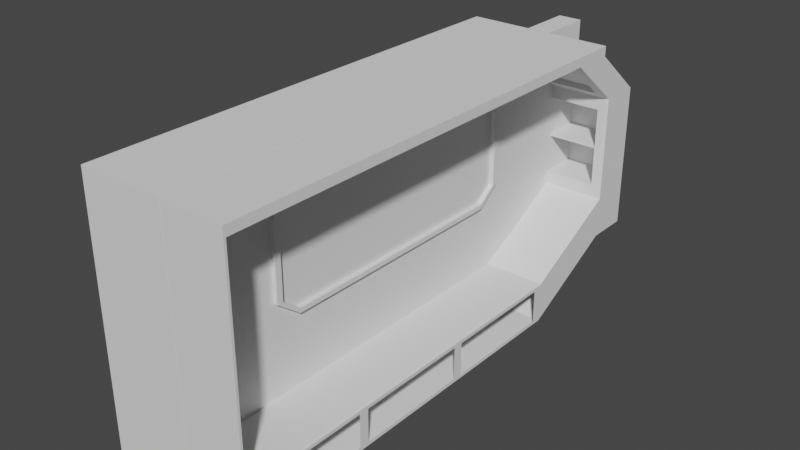 # Source: wall0.blend  (saved by Blender 3.6.13; exported with 4.5.12 LTS)
import bpy
from mathutils import Matrix  # noqa: F401  (used for matrix-valued properties, if any)

bpy.ops.wm.read_factory_settings(use_empty=True)
scene = bpy.context.scene
scene.name = 'Scene'

# ---- collections
col_collection = bpy.data.collections.new('Collection'); scene.collection.children.link(col_collection)

# ---- world
world_world = bpy.data.worlds.new('World'); scene.world = world_world
world_world.use_nodes = True; world_world.node_tree.nodes.clear()
_N = world_world.node_tree.nodes; _L = world_world.node_tree.links
n0 = _N.new('ShaderNodeOutputWorld'); n0.name = 'World Output'; n0.location = (300, 300)
n1 = _N.new('ShaderNodeBackground'); n1.name = 'Background'; n1.location = (10, 300)
n1.inputs[0].default_value = (0.05088, 0.05088, 0.05088, 1.0)
_L.new(n1.outputs[0], n0.inputs[0])
n0.is_active_output = True
world_world.color = (0.05088, 0.05088, 0.05088)
world_world.use_sun_shadow = False
world_world.sun_shadow_jitter_overblur = 0.0

# ---- meshes
me_cube_005 = bpy.data.meshes.new('Cube.005')
me_cube_005.from_pydata([(-1.0, -4.831, -0.8313), (-1.0, 0.8313, -0.8313), (-1.0, -5.319, -0.8313), (-1.0, -10.93, -0.8313), (-1.0, -11.42, -0.8313), (-1.0, -17.08, -0.8313), (-1.0, -17.4, -1.0), (-1.0, 1.3, -1.0), (-1.0, 6.199, 1.587), (0.0, -17.4, 11.0), (-1.0, 8.277, 1.587), (-1.0, 8.277, 3.587), (0.0, 3.461, 11.0), (0.0, 6.199, 8.751), (-1.0, 8.277, 8.751), (0.0, 6.199, 3.587), (-1.0, 5.539, 11.0), (-1.0, 3.461, 11.5), (-1.0, 5.539, 11.5), (-1.0, -17.55, -1.0), (-1.0, -17.55, 1.0), (-1.0, -17.4, 11.5), (-1.0, -17.55, 11.0), (-1.0, -17.55, 11.5), (0.0, 1.0, -1.0), (0.0, -5.0, -1.0), (0.0, -5.15, -1.0), (0.0, -11.1, -1.0), (0.0, -11.25, -1.0), (0.0, -17.25, -1.0), (0.0, -17.4, -1.0), (0.0, 1.3, -1.0), (0.0, 6.199, 1.587), (0.0, 8.277, 1.587), (0.0, 8.277, 3.587), (0.0, 8.277, 8.751), (0.0, 5.539, 11.0), (0.0, 3.461, 11.5), (0.0, 5.539, 11.5), (0.0, -17.55, -1.0), (0.0, -17.55, 1.0), (0.0, -17.4, 11.5), (0.0, -17.55, 11.0), (0.0, -17.55, 11.5), (-1.0, -4.831, 0.7868), (-0.9562, -5.0, 1.0), (-0.9872, -5.0, 0.987), (-0.9562, 1.0, 1.0), (-1.0, 0.8313, 0.7867), (-0.9872, 1.0, 0.9869), (-1.0, -5.319, 0.787), (-0.9562, -5.15, 1.0), (-0.9872, -5.15, 0.987), (-1.0, -10.93, 0.7871), (-0.9562, -11.1, 1.0), (-0.9872, -11.1, 0.987), (-1.0, -11.42, 0.7871), (-0.9562, -11.25, 1.0), (-0.9872, -11.25, 0.9871), (-1.0, -17.08, 0.7872), (-0.9562, -17.25, 1.0), (-0.9872, -17.25, 0.9871), (-1.0, -17.44, 0.9559), (-0.9562, -17.4, 1.0), (-0.9872, -17.41, 0.9871), (-0.9562, 1.3, 1.0), (-1.0, 1.3, 0.9551), (-0.9872, 1.3, 0.9869), (-0.9562, 6.199, 3.587), (-1.0, 6.25, 3.569), (-0.9872, 6.214, 3.581), (-0.9562, 6.199, 8.751), (-1.0, 6.25, 8.751), (-0.9872, 6.214, 8.751), (-0.9562, 3.461, 11.0), (-1.0, 3.46, 11.04), (-0.9872, 3.461, 11.01), (-0.9562, -17.4, 11.0), (-1.0, -17.44, 11.04), (-0.9872, -17.41, 11.01), (-1.0, 8.277, 8.105), (-1.0, 8.277, 4.232), (0.0, 6.199, 4.232), (0.0, 6.199, 8.105), (0.0, 8.277, 4.232), (0.0, 8.277, 8.105), (-1.0, 6.25, 8.103), (-1.0, 6.25, 4.216), (-0.9872, 6.214, 4.228), (-0.9872, 6.214, 8.105), (-0.9562, 6.199, 4.232), (-0.9562, 6.199, 8.105), (-0.8595, 1.0, 1.0), (-0.8595, -5.0, 1.0), (-0.8595, -5.15, 1.0), (-0.8595, 1.3, 1.0), (-0.8595, -11.1, 1.0), (-0.8595, -11.25, 1.0), (-0.8595, -17.4, 11.0), (-0.8595, 6.199, 3.587), (-0.8595, 6.199, 8.751), (-0.8595, 3.461, 11.0), (-0.8595, 6.199, 4.232), (-0.8595, 8.148, 8.105), (-0.8595, 8.148, 4.232), (0.0, 8.148, 8.105), (0.0, 8.148, 4.232), (-0.8595, 6.199, 8.105), (-1.0, 8.277, 6.229), (-1.0, 6.25, 6.221), (0.0, 8.277, 6.229), (-0.9872, 6.214, 6.227), (-0.9562, 6.199, 6.229), (-0.8595, 6.199, 6.229), (0.0, 8.148, 6.229), (-0.8595, 8.148, 6.229), (0.0, 8.277, 6.108), (-0.9872, 6.214, 6.106), (-0.9562, 6.199, 6.108), (-0.8595, 6.199, 6.108), (0.0, 8.148, 6.108), (-0.8595, 8.148, 6.108), (-1.0, 8.277, 6.108), (-1.0, 6.25, 6.099), (-1.0, 7.934, 9.032), (-0.9872, 5.87, 9.034), (-1.0, 5.902, 9.038), (0.0, 5.857, 9.032), (0.0, 7.934, 9.032), (-0.9562, 5.857, 9.032), (-0.8595, 5.857, 9.032), (-0.8595, 3.961, 10.91), (0.0, 3.961, 10.91), (-0.8595, 6.014, 9.224), (0.0, 6.014, 9.224), (0.0, 3.804, 10.72), (0.0, 5.881, 10.72), (-0.9562, 3.804, 10.72), (-0.8595, 3.804, 10.72), (-1.0, 5.881, 10.72), (-0.9872, 3.805, 10.73), (-1.0, 3.809, 10.76), (0.0, 1.0, 1.0), (0.0, 1.3, 1.0), (0.0, -5.0, 1.0), (0.0, -5.15, 1.0), (0.0, -11.1, 1.0), (0.0, -11.25, 1.0), (0.0, 6.199, 3.587), (-0.8595, -5.0, 1.0), (-0.8595, -5.15, 1.0), (-0.8595, -11.1, 1.0), (-0.8595, -11.25, 1.0), (-0.8595, 1.0, 1.0), (-0.8595, 1.3, 1.0), (-0.8595, 6.199, 3.587), (-1.0, 1.0, -1.0), (-1.0, -5.0, -1.0), (-1.0, -11.1, -1.0), (-1.0, -5.15, -1.0), (-1.0, -17.25, -1.0), (-1.0, -11.25, -1.0), (-1.0, 1.0, 0.9554), (-1.0, -5.0, 0.9555), (-1.0, -5.15, 0.9557), (-1.0, -11.1, 0.9558), (-1.0, -11.25, 0.9558), (-1.0, -17.25, 0.9559), (-0.8595, 6.252, 6.108), (-0.8595, 6.252, 6.229), (0.0, 6.252, 6.108), (0.0, 6.252, 6.229), (-0.8595, 6.252, 8.105), (0.0, 6.252, 8.105), (-0.8595, 6.252, 4.232), (0.0, 6.252, 4.232), (-1.0, -12.47, 0.9558), (-0.9872, -12.47, 0.9871), (-0.9562, -12.47, 1.0), (-0.8595, -12.47, 1.0), (0.0, -12.47, 1.0), (-0.8595, -12.47, 1.0), (-1.0, -12.57, 0.7871), (0.0, -17.4, 3.338), (-0.9562, -17.4, 3.338), (-0.8595, -17.4, 3.338), (-1.0, -17.55, 3.338), (0.0, -17.55, 3.338), (-1.0, -17.44, 3.338), (-0.9872, -17.41, 3.338), (-0.8595, -17.4, 1.0), (0.0, -17.4, 1.0), (-0.8595, -17.25, 1.0), (0.0, -17.25, 1.0)], [], [(92, 47, 45, 93), (156, 162, 66, 7), (93, 45, 51, 94), (94, 51, 54, 96), (165, 158, 161, 166), (167, 160, 6, 62), (96, 54, 57, 97), (62, 6, 19, 20), (95, 92, 153, 154), (24, 156, 7, 31), (31, 7, 8, 32), (99, 95, 154, 155), (80, 86, 72, 14), (32, 8, 10, 33), (138, 135, 12, 101), (107, 83, 13, 100), (85, 80, 14, 35), (136, 139, 16, 36), (17, 75, 78, 21), (36, 16, 18, 38), (39, 40, 20, 19), (186, 22, 78, 188), (101, 12, 9, 98), (37, 17, 21, 41), (41, 21, 23, 43), (187, 42, 22, 186), (185, 98, 9, 183), (22, 42, 43, 23), (17, 37, 38, 18), (139, 141, 75, 16), (8, 69, 11, 10), (16, 75, 17, 18), (10, 11, 34, 33), (21, 78, 22, 23), (7, 66, 69, 8), (6, 30, 39, 19), (161, 28, 29, 160), (160, 29, 30, 6), (159, 26, 27, 158), (158, 27, 28, 161), (157, 25, 26, 159), (156, 24, 25, 157), (45, 47, 49, 46), (46, 49, 162, 163), (163, 164, 52, 46), (46, 52, 51, 45), (54, 51, 52, 55), (55, 52, 164, 165), (57, 54, 55, 58), (58, 55, 165, 166), (176, 167, 61, 177), (177, 61, 60, 178), (63, 60, 61, 64), (64, 61, 167, 62), (66, 162, 49, 67), (67, 49, 47, 65), (69, 66, 67, 70), (70, 67, 65, 68), (87, 69, 70, 88), (88, 70, 68, 90), (137, 74, 76, 140), (140, 76, 75, 141), (78, 75, 76, 79), (79, 76, 74, 77), (188, 78, 79, 189), (189, 79, 77, 184), (163, 157, 159, 164), (73, 89, 91, 71), (72, 86, 89, 73), (34, 11, 81, 84), (99, 15, 82, 102), (174, 175, 106, 104), (173, 172, 103, 105), (11, 69, 87, 81), (68, 99, 102, 90), (184, 77, 98, 185), (74, 101, 98, 77), (91, 107, 100, 71), (137, 138, 101, 74), (65, 95, 99, 68), (47, 92, 95, 65), (92, 93, 149, 153), (93, 94, 150, 149), (94, 96, 151, 150), (96, 97, 152, 151), (109, 108, 122, 123), (120, 114, 115, 121), (108, 110, 116, 122), (109, 123, 117, 111), (117, 118, 112, 111), (105, 103, 115, 114), (86, 80, 108, 109), (107, 91, 112, 113), (89, 111, 112, 91), (80, 85, 110, 108), (86, 109, 111, 89), (172, 169, 115, 103), (87, 88, 117, 123), (174, 104, 121, 168), (81, 122, 116, 84), (88, 90, 118, 117), (106, 120, 121, 104), (87, 123, 122, 81), (102, 119, 118, 90), (119, 113, 112, 118), (130, 127, 134, 133), (130, 138, 137, 129), (71, 100, 130, 129), (73, 125, 126, 72), (71, 129, 125, 73), (14, 72, 126, 124), (35, 14, 124, 128), (100, 13, 127, 130), (135, 138, 131, 132), (140, 141, 126, 125), (129, 137, 140, 125), (141, 139, 124, 126), (139, 136, 128, 124), (138, 130, 133, 131), (134, 132, 131, 133), (153, 142, 143, 154), (154, 143, 148, 155), (146, 151, 152, 147), (145, 150, 151, 146), (144, 149, 150, 145), (142, 153, 149, 144), (15, 99, 155, 148), (0, 1, 156, 157), (3, 2, 159, 158), (5, 4, 161, 160), (48, 44, 163, 162), (50, 53, 165, 164), (182, 59, 167, 176), (44, 0, 157, 163), (2, 50, 164, 159), (1, 48, 162, 156), (53, 3, 158, 165), (4, 56, 166, 161), (59, 5, 160, 167), (168, 170, 171, 169), (113, 119, 168, 169), (107, 113, 169, 172), (83, 107, 172, 173), (102, 174, 168, 119), (102, 82, 175, 174), (115, 169, 171, 114), (168, 121, 120, 170), (56, 182, 176, 166), (97, 179, 181, 152), (147, 152, 181, 180), (58, 177, 178, 57), (166, 176, 177, 58), (97, 57, 178, 179), (64, 189, 184, 63), (62, 188, 189, 64), (40, 187, 186, 20), (20, 186, 188, 62), (63, 184, 185, 190), (183, 191, 190, 185), (193, 192, 190, 191), (180, 181, 192, 193), (63, 190, 192, 60), (60, 192, 181, 178)])
_uv = me_cube_005.uv_layers.new(name='UVMap')
_uv.uv.foreach_set('vector', [0.8574, 0.5, 0.8695, 0.5, 0.8695, 0.75, 0.8574, 0.75, 0.375, 0.25, 0.6194, 0.25, 0.6194, 0.25, 0.375, 0.25, 0.8574, 0.75, 0.8695, 0.75, 0.8695, 0.75, 0.8574, 0.75, 0.8574, 0.75, 0.8695, 0.75, 0.8695, 0.75, 0.8574, 0.75, 0.6195, 0.0, 0.375, 0.0, 0.375, 0.0, 0.6195, 0.0, 0.6195, 0.0, 0.375, 0.0, 0.375, 0.0, 0.6195, 0.0, 0.8574, 0.75, 0.8695, 0.75, 0.8695, 0.75, 0.8574, 0.75, 0.6195, 0.0, 0.375, 0.0, 0.375, 0.0, 0.625, 0.0, 0.8574, 0.5, 0.8574, 0.5, 0.8574, 0.5, 0.8574, 0.5, 0.25, 0.5, 0.125, 0.5, 0.125, 0.5, 0.25, 0.5, 0.25, 0.5, 0.125, 0.5, 0.125, 0.5, 0.25, 0.5, 0.8574, 0.5, 0.8574, 0.5, 0.8574, 0.5, 0.8574, 0.5, 0.625, 0.25, 0.625, 0.25, 0.625, 0.25, 0.625, 0.25, 0.25, 0.5, 0.125, 0.5, 0.125, 0.5, 0.25, 0.5, 0.8574, 0.5, 0.75, 0.5, 0.75, 0.5, 0.8574, 0.5, 0.8574, 0.5, 0.75, 0.5, 0.75, 0.5, 0.8574, 0.5, 0.625, 0.375, 0.625, 0.25, 0.625, 0.25, 0.625, 0.375, 0.625, 0.375, 0.625, 0.25, 0.625, 0.25, 0.625, 0.375, 0.625, 0.25, 0.625, 0.25, 0.625, 0.25, 0.625, 0.25, 0.625, 0.375, 0.625, 0.25, 0.625, 0.25, 0.625, 0.375, 0.375, 0.875, 0.625, 0.875, 0.625, 1.0, 0.375, 1.0, 0.7485, 0.2471, 0.875, 0.5, 0.8761, 0.5022, 0.7485, 0.247, 0.8574, 0.5, 0.75, 0.5, 0.75, 0.5, 0.8574, 0.5, 0.75, 0.5, 0.875, 0.5, 0.875, 0.5, 0.75, 0.5, 0.75, 0.5, 0.875, 0.5, 0.875, 0.5, 0.75, 0.5, 0.6868, 0.6897, 0.75, 0.5, 0.875, 0.5, 0.7485, 0.7529, 0.8574, 0.6265, 0.8574, 0.5, 0.75, 0.5, 0.75, 0.6265, 0.875, 0.5, 0.75, 0.5, 0.75, 0.5, 0.875, 0.5, 0.875, 0.5, 0.75, 0.5, 0.75, 0.5, 0.875, 0.5, 0.625, 0.25, 0.625, 0.25, 0.625, 0.25, 0.625, 0.25, 0.375, 0.25, 0.6227, 0.25, 0.625, 0.25, 0.375, 0.25, 0.625, 0.25, 0.625, 0.25, 0.625, 0.25, 0.625, 0.25, 0.375, 0.25, 0.625, 0.25, 0.625, 0.375, 0.375, 0.375, 0.625, 0.25, 0.625, 0.25, 0.625, 0.25, 0.625, 0.25, 0.375, 0.25, 0.6194, 0.25, 0.6194, 0.25, 0.375, 0.25, 0.125, 0.75, 0.25, 0.75, 0.25, 0.75, 0.125, 0.75, 0.125, 0.75, 0.25, 0.75, 0.25, 0.75, 0.125, 0.75, 0.125, 0.75, 0.25, 0.75, 0.25, 0.75, 0.125, 0.75, 0.125, 0.75, 0.25, 0.75, 0.25, 0.75, 0.125, 0.75, 0.125, 0.75, 0.25, 0.75, 0.25, 0.75, 0.125, 0.75, 0.125, 0.75, 0.25, 0.75, 0.25, 0.75, 0.125, 0.75, 0.125, 0.5, 0.25, 0.5, 0.25, 0.75, 0.125, 0.75, 0.8695, 0.75, 0.8695, 0.5, 0.875, 0.5, 0.875, 0.75, 0.625, 0.0, 0.625, 0.25, 0.6194, 0.25, 0.6194, 0.0, 0.6194, 0.0, 0.6195, 0.0, 0.625, 0.0, 0.625, 0.0, 0.875, 0.75, 0.875, 0.75, 0.8695, 0.75, 0.8695, 0.75, 0.8695, 0.75, 0.8695, 0.75, 0.875, 0.75, 0.875, 0.75, 0.625, 0.0, 0.625, 0.0, 0.6195, 0.0, 0.6195, 0.0, 0.8695, 0.75, 0.8695, 0.75, 0.875, 0.75, 0.875, 0.75, 0.625, 0.0, 0.625, 0.0, 0.6195, 0.0, 0.6195, 0.0, 0.6195, 0.0, 0.6195, 0.0, 0.625, 0.0, 0.625, 0.0, 0.875, 0.75, 0.875, 0.75, 0.8695, 0.75, 0.8695, 0.75, 0.8695, 0.75, 0.8695, 0.75, 0.875, 0.75, 0.875, 0.75, 0.625, 0.0, 0.625, 0.0, 0.6195, 0.0, 0.6195, 0.0, 0.6194, 0.25, 0.6194, 0.25, 0.625, 0.25, 0.625, 0.25, 0.875, 0.5, 0.875, 0.5, 0.8695, 0.5, 0.8695, 0.5, 0.6194, 0.25, 0.6194, 0.25, 0.625, 0.25, 0.625, 0.25, 0.875, 0.5, 0.875, 0.5, 0.8695, 0.5, 0.8695, 0.5, 0.625, 0.25, 0.625, 0.25, 0.625, 0.25, 0.625, 0.25, 0.875, 0.5, 0.875, 0.5, 0.8695, 0.5, 0.8695, 0.5, 0.8695, 0.5, 0.8695, 0.5, 0.875, 0.5, 0.875, 0.5, 0.625, 0.25, 0.625, 0.25, 0.625, 0.25, 0.625, 0.25, 0.625, 0.25, 0.625, 0.25, 0.625, 0.25, 0.625, 0.25, 0.875, 0.5, 0.875, 0.5, 0.8695, 0.5, 0.8695, 0.5, 0.7485, 0.247, 0.8761, 0.5022, 0.875, 0.5, 0.7485, 0.2471, 0.875, 0.6265, 0.875, 0.5, 0.8695, 0.5, 0.8695, 0.6265, 0.6194, 0.0, 0.375, 0.0, 0.375, 0.0, 0.6195, 0.0, 0.875, 0.5, 0.875, 0.5, 0.8695, 0.5, 0.8695, 0.5, 0.625, 0.25, 0.625, 0.25, 0.625, 0.25, 0.625, 0.25, 0.625, 0.375, 0.625, 0.25, 0.625, 0.25, 0.625, 0.375, 0.8574, 0.5, 0.75, 0.5, 0.75, 0.5, 0.8574, 0.5, 0.8574, 0.5, 0.75, 0.5, 0.75, 0.5, 0.8574, 0.5, 0.75, 0.5, 0.8574, 0.5, 0.8574, 0.5, 0.75, 0.5, 0.625, 0.25, 0.625, 0.25, 0.625, 0.25, 0.625, 0.25, 0.8695, 0.5, 0.8574, 0.5, 0.8574, 0.5, 0.8695, 0.5, 0.8695, 0.6265, 0.8695, 0.5, 0.8574, 0.5, 0.8574, 0.6265, 0.8695, 0.5, 0.8574, 0.5, 0.8574, 0.5, 0.8695, 0.5, 0.8695, 0.5, 0.8574, 0.5, 0.8574, 0.5, 0.8695, 0.5, 0.8695, 0.5, 0.8574, 0.5, 0.8574, 0.5, 0.8695, 0.5, 0.8695, 0.5, 0.8574, 0.5, 0.8574, 0.5, 0.8695, 0.5, 0.8695, 0.5, 0.8574, 0.5, 0.8574, 0.5, 0.8695, 0.5, 0.8574, 0.5, 0.8574, 0.75, 0.8574, 0.75, 0.8574, 0.5, 0.8574, 0.75, 0.8574, 0.75, 0.8574, 0.75, 0.8574, 0.75, 0.8574, 0.75, 0.8574, 0.75, 0.8574, 0.75, 0.8574, 0.75, 0.8574, 0.75, 0.8574, 0.75, 0.8574, 0.75, 0.8574, 0.75, 0.625, 0.25, 0.625, 0.25, 0.625, 0.25, 0.625, 0.25, 0.75, 0.5, 0.75, 0.5, 0.8574, 0.5, 0.8574, 0.5, 0.625, 0.25, 0.625, 0.375, 0.625, 0.375, 0.625, 0.25, 0.625, 0.25, 0.625, 0.25, 0.625, 0.25, 0.625, 0.25, 0.875, 0.5, 0.8695, 0.5, 0.8695, 0.5, 0.875, 0.5, 0.75, 0.5, 0.8574, 0.5, 0.8574, 0.5, 0.75, 0.5, 0.625, 0.25, 0.625, 0.25, 0.625, 0.25, 0.625, 0.25, 0.8574, 0.5, 0.8695, 0.5, 0.8695, 0.5, 0.8574, 0.5, 0.875, 0.5, 0.875, 0.5, 0.8695, 0.5, 0.8695, 0.5, 0.625, 0.25, 0.625, 0.375, 0.625, 0.375, 0.625, 0.25, 0.625, 0.25, 0.625, 0.25, 0.625, 0.25, 0.625, 0.25, 0.8574, 0.5, 0.8574, 0.5, 0.8574, 0.5, 0.8574, 0.5, 0.625, 0.25, 0.625, 0.25, 0.625, 0.25, 0.625, 0.25, 0.8574, 0.5, 0.8574, 0.5, 0.8574, 0.5, 0.8574, 0.5, 0.625, 0.25, 0.625, 0.25, 0.625, 0.375, 0.625, 0.375, 0.875, 0.5, 0.8695, 0.5, 0.8695, 0.5, 0.875, 0.5, 0.75, 0.5, 0.75, 0.5, 0.8574, 0.5, 0.8574, 0.5, 0.625, 0.25, 0.625, 0.25, 0.625, 0.25, 0.625, 0.25, 0.8574, 0.5, 0.8574, 0.5, 0.8695, 0.5, 0.8695, 0.5, 0.8574, 0.5, 0.8574, 0.5, 0.8695, 0.5, 0.8695, 0.5, 0.8574, 0.5, 0.75, 0.5, 0.75, 0.5, 0.8574, 0.5, 0.8574, 0.5, 0.8574, 0.5, 0.8695, 0.5, 0.8695, 0.5, 0.8695, 0.5, 0.8574, 0.5, 0.8574, 0.5, 0.8695, 0.5, 0.625, 0.25, 0.625, 0.25, 0.625, 0.25, 0.625, 0.25, 0.8695, 0.5, 0.8695, 0.5, 0.875, 0.5, 0.875, 0.5, 0.625, 0.25, 0.625, 0.25, 0.625, 0.25, 0.625, 0.25, 0.625, 0.375, 0.625, 0.25, 0.625, 0.25, 0.625, 0.375, 0.8574, 0.5, 0.75, 0.5, 0.75, 0.5, 0.8574, 0.5, 0.75, 0.5, 0.8574, 0.5, 0.8574, 0.5, 0.75, 0.5, 0.625, 0.25, 0.625, 0.25, 0.625, 0.25, 0.625, 0.25, 0.8695, 0.5, 0.8695, 0.5, 0.875, 0.5, 0.875, 0.5, 0.625, 0.25, 0.625, 0.25, 0.625, 0.25, 0.625, 0.25, 0.625, 0.25, 0.625, 0.375, 0.625, 0.375, 0.625, 0.25, 0.8574, 0.5, 0.8574, 0.5, 0.8574, 0.5, 0.8574, 0.5, 0.75, 0.5, 0.75, 0.5, 0.8574, 0.5, 0.8574, 0.5, 0.8574, 0.5, 0.75, 0.5, 0.75, 0.5, 0.8574, 0.5, 0.8574, 0.5, 0.75, 0.5, 0.75, 0.5, 0.8574, 0.5, 0.75, 0.75, 0.8574, 0.75, 0.8574, 0.75, 0.75, 0.75, 0.75, 0.75, 0.8574, 0.75, 0.8574, 0.75, 0.75, 0.75, 0.75, 0.75, 0.8574, 0.75, 0.8574, 0.75, 0.75, 0.75, 0.75, 0.5, 0.8574, 0.5, 0.8574, 0.75, 0.75, 0.75, 0.75, 0.5, 0.8574, 0.5, 0.8574, 0.5, 0.75, 0.5, 0.3961, 0.007029, 0.3961, 0.243, 0.375, 0.25, 0.375, 0.0, 0.3961, 0.0, 0.3961, 0.0, 0.375, 0.0, 0.375, 0.0, 0.3961, 0.0, 0.3961, 0.0, 0.375, 0.0, 0.375, 0.0, 0.5983, 0.243, 0.5984, 0.007029, 0.6194, 0.0, 0.6194, 0.25, 0.5984, 0.0, 0.5984, 0.0, 0.6195, 0.0, 0.6195, 0.0, 0.5984, 0.0, 0.5984, 0.0, 0.6195, 0.0, 0.6195, 0.0, 0.5984, 0.007029, 0.3961, 0.007029, 0.375, 0.0, 0.6194, 0.0, 0.3961, 0.0, 0.5984, 0.0, 0.6195, 0.0, 0.375, 0.0, 0.3961, 0.243, 0.5983, 0.243, 0.6194, 0.25, 0.375, 0.25, 0.5984, 0.0, 0.3961, 0.0, 0.375, 0.0, 0.6195, 0.0, 0.3961, 0.0, 0.5984, 0.0, 0.6195, 0.0, 0.375, 0.0, 0.5984, 0.0, 0.3961, 0.0, 0.375, 0.0, 0.6195, 0.0, 0.8574, 0.5, 0.75, 0.5, 0.75, 0.5, 0.8574, 0.5, 0.8574, 0.5, 0.8574, 0.5, 0.8574, 0.5, 0.8574, 0.5, 0.8574, 0.5, 0.8574, 0.5, 0.8574, 0.5, 0.8574, 0.5, 0.75, 0.5, 0.8574, 0.5, 0.8574, 0.5, 0.75, 0.5, 0.8574, 0.5, 0.8574, 0.5, 0.8574, 0.5, 0.8574, 0.5, 0.8574, 0.5, 0.75, 0.5, 0.75, 0.5, 0.8574, 0.5, 0.8574, 0.5, 0.8574, 0.5, 0.75, 0.5, 0.75, 0.5, 0.8574, 0.5, 0.8574, 0.5, 0.75, 0.5, 0.75, 0.5, 0.5984, 0.0, 0.5984, 0.0, 0.6195, 0.0, 0.6195, 0.0, 0.8574, 0.75, 0.8574, 0.75, 0.8574, 0.75, 0.8574, 0.75, 0.75, 0.75, 0.8574, 0.75, 0.8574, 0.75, 0.75, 0.75, 0.875, 0.75, 0.875, 0.75, 0.8695, 0.75, 0.8695, 0.75, 0.6195, 0.0, 0.6195, 0.0, 0.625, 0.0, 0.625, 0.0, 0.8574, 0.75, 0.8695, 0.75, 0.8695, 0.75, 0.8574, 0.75, 0.875, 0.75, 0.875, 0.6265, 0.8695, 0.6265, 0.8695, 0.75, 0.6239, -0.002207, 0.7485, 0.247, 0.7485, 0.2471, 0.625, 0.0, 0.625, 0.875, 0.6868, 0.6897, 0.7485, 0.7529, 0.625, 1.0, 0.625, 0.0, 0.7485, 0.2471, 0.7485, 0.247, 0.6239, -0.002207, 0.8695, 0.75, 0.8695, 0.6265, 0.8574, 0.6265, 0.0, 0.0, 0.75, 0.6265, 0.0, 0.0, 0.0, 0.0, 0.8574, 0.6265, 0.375, 0.375, 0.4287, 0.375, 0.0, 0.0, 0.0, 0.0, 0.75, 0.75, 0.8574, 0.75, 0.4287, 0.375, 0.375, 0.375, 0.8695, 0.75, 0.0, 0.0, 0.4287, 0.375, 0.8695, 0.75, 0.8695, 0.75, 0.4287, 0.375, 0.8574, 0.75, 0.8695, 0.75])
me_cube_005.update()
me_cube = bpy.data.meshes.new('Cube')
me_cube.from_pydata([(-0.1524, -4.587, -0.2613), (-0.1524, -4.587, 3.006), (-0.1524, 2.163, -0.2613), (-0.1524, 2.163, 3.006), (-0.1524, 0.3791, -0.2613), (-0.1524, -3.345, -0.2613), (-0.1524, -3.345, 3.006), (-0.1524, 0.3791, 3.006), (-0.1524, -4.587, 2.565), (-0.1524, 2.163, 2.565), (-0.1524, -3.345, 2.565), (-0.1524, 0.3791, 2.565), (-0.1524, 2.163, 1.152), (-0.1524, -3.345, 1.152), (-0.1524, 0.3791, 1.152), (-0.1524, -4.587, 1.152), (0.0, -4.546, -0.2613), (0.0, -4.546, 3.006), (-0.1524, -4.546, 1.387), (-0.1524, -4.546, 2.33), (-0.1524, 0.06873, 3.006), (-0.1524, 0.06873, 2.565), (-0.1524, 0.06873, -0.2613), (-0.1524, 0.06873, 1.152), (-0.1524, -3.035, -0.2613), (-0.1524, -3.035, 3.006), (-0.1524, -3.035, 2.565), (-0.1524, -3.035, 1.152), (-0.1524, -4.587, 2.33), (-0.1524, 2.163, 2.33), (-0.1524, -3.345, 2.33), (-0.1524, 0.3791, 2.33), (-0.1524, 2.163, 1.387), (-0.1524, -3.345, 1.387), (-0.1524, 0.3791, 1.387), (-0.1524, -4.587, 1.387), (0.0, 2.163, -0.2613), (0.0, 2.163, 3.006), (0.0, -4.587, -0.2613), (0.0, -4.587, 3.006), (-0.1524, -4.546, 1.152), (-0.1524, -4.546, 2.565), (0.0, 0.3791, 3.006), (-0.1524, -4.546, 3.006), (-0.1524, -4.546, -0.2613), (0.0, -3.345, 3.006), (0.0, 0.3791, -0.2613), (0.0, 1.621, -0.2613), (0.0, 1.621, 3.006), (0.0, -3.345, -0.2613), (0.0, -4.587, 2.565), (0.0, 2.163, 2.565), (0.0, 2.163, 1.152), (0.0, -4.587, 1.152), (-0.1524, 1.621, 1.387), (-0.1524, 1.621, 2.33), (-0.1524, 1.621, 1.152), (-0.1524, 1.621, 2.565), (-0.1524, 1.621, -0.2613), (-0.1524, 1.621, 3.006), (0.0, 0.06873, -0.2613), (0.0, 0.06873, 3.006), (0.0, -3.035, -0.2613), (0.0, -3.035, 3.006), (0.0, 2.163, 2.33), (0.0, -4.587, 2.33), (0.0, -4.587, 1.387), (0.0, 2.163, 1.387)], [], [(50, 39, 1, 8), (17, 43, 1, 39), (21, 20, 7, 11), (37, 3, 59, 48), (63, 25, 6, 45), (55, 57, 9, 29), (21, 11, 31), (65, 50, 8, 28), (38, 53, 15, 0), (3, 9, 57, 59), (22, 23, 14, 4), (58, 56, 12, 2), (60, 62, 24, 22), (61, 20, 25, 63), (28, 8, 41, 19), (8, 1, 43, 41), (0, 15, 40, 44), (15, 35, 18, 40), (27, 23, 22, 24), (42, 7, 20, 61), (10, 6, 25, 26), (30, 10, 26), (5, 13, 27, 24), (56, 54, 32, 12), (53, 66, 35, 15), (14, 23, 34), (13, 33, 27), (12, 32, 67, 52), (2, 36, 47, 58), (25, 20, 21, 26), (4, 46, 60, 22), (2, 12, 52, 36), (29, 9, 51, 64), (24, 62, 49, 5), (47, 46, 4, 58), (44, 16, 38, 0), (9, 3, 37, 51), (11, 57, 55, 31), (34, 54, 56, 14), (59, 7, 42, 48), (14, 56, 58, 4), (59, 57, 11, 7), (18, 33, 13, 40), (49, 16, 44, 5), (40, 13, 5, 44), (41, 10, 30, 19), (6, 43, 17, 45), (43, 6, 10, 41), (30, 33, 18, 19), (35, 28, 19, 18), (28, 35, 66, 65), (55, 54, 34, 31), (32, 29, 64, 67), (29, 32, 54, 55)])
_uv = me_cube.uv_layers.new(name='UVMap')
_uv.uv.foreach_set('vector', [0.5913, 0.875, 0.625, 0.875, 0.625, 1.0, 0.5913, 1.0, 0.75, 0.7485, 0.875, 0.7485, 0.875, 0.75, 0.75, 0.75, 0.5913, 0.1724, 0.625, 0.1724, 0.625, 0.1839, 0.5913, 0.1839, 0.75, 0.5, 0.875, 0.5, 0.875, 0.5201, 0.75, 0.5201, 0.75, 0.6925, 0.875, 0.6925, 0.875, 0.704, 0.75, 0.704, 0.5733, 0.2299, 0.5913, 0.2299, 0.5913, 0.25, 0.5733, 0.25, 0.5913, 0.1724, 0.5913, 0.1839, 0.5733, 0.1839, 0.5733, 0.875, 0.5913, 0.875, 0.5913, 1.0, 0.5733, 1.0, 0.375, 0.875, 0.4831, 0.875, 0.4831, 1.0, 0.375, 1.0, 0.625, 0.25, 0.5913, 0.25, 0.5913, 0.2299, 0.625, 0.2299, 0.375, 0.1724, 0.4831, 0.1724, 0.4831, 0.1839, 0.375, 0.1839, 0.375, 0.2299, 0.4831, 0.2299, 0.4831, 0.25, 0.375, 0.25, 0.25, 0.5776, 0.25, 0.6925, 0.125, 0.6925, 0.125, 0.5776, 0.75, 0.5776, 0.875, 0.5776, 0.875, 0.6925, 0.75, 0.6925, 0.5733, 0.0, 0.5913, 0.0, 0.5913, 0.001496, 0.5733, 0.001496, 0.5913, 0.0, 0.625, 0.0, 0.625, 0.001496, 0.5913, 0.001496, 0.375, 0.0, 0.4831, 0.0, 0.4831, 0.001496, 0.375, 0.001496, 0.4831, 0.0, 0.5012, 0.0, 0.5012, 0.001496, 0.4831, 0.001496, 0.4831, 0.05748, 0.4831, 0.1724, 0.375, 0.1724, 0.375, 0.05748, 0.75, 0.5661, 0.875, 0.5661, 0.875, 0.5776, 0.75, 0.5776, 0.5913, 0.04598, 0.625, 0.04598, 0.625, 0.05748, 0.5913, 0.05748, 0.5733, 0.04598, 0.5913, 0.04598, 0.5913, 0.05748, 0.375, 0.04598, 0.4831, 0.04598, 0.4831, 0.05748, 0.375, 0.05748, 0.4831, 0.2299, 0.5012, 0.2299, 0.5012, 0.25, 0.4831, 0.25, 0.4831, 0.875, 0.5012, 0.875, 0.5012, 1.0, 0.4831, 1.0, 0.4831, 0.1839, 0.4831, 0.1724, 0.5012, 0.1839, 0.4831, 0.04598, 0.5012, 0.04598, 0.4831, 0.05748, 0.4831, 0.25, 0.5012, 0.25, 0.5012, 0.375, 0.4831, 0.375, 0.125, 0.5, 0.25, 0.5, 0.25, 0.5201, 0.125, 0.5201, 0.625, 0.05748, 0.625, 0.1724, 0.5913, 0.1724, 0.5913, 0.05748, 0.125, 0.5661, 0.25, 0.5661, 0.25, 0.5776, 0.125, 0.5776, 0.375, 0.25, 0.4831, 0.25, 0.4831, 0.375, 0.375, 0.375, 0.5733, 0.25, 0.5913, 0.25, 0.5913, 0.375, 0.5733, 0.375, 0.125, 0.6925, 0.25, 0.6925, 0.25, 0.704, 0.125, 0.704, 0.25, 0.5201, 0.25, 0.5661, 0.125, 0.5661, 0.125, 0.5201, 0.125, 0.7485, 0.25, 0.7485, 0.25, 0.75, 0.125, 0.75, 0.5913, 0.25, 0.625, 0.25, 0.625, 0.375, 0.5913, 0.375, 0.5913, 0.1839, 0.5913, 0.2299, 0.5733, 0.2299, 0.5733, 0.1839, 0.5012, 0.1839, 0.5012, 0.2299, 0.4831, 0.2299, 0.4831, 0.1839, 0.875, 0.5201, 0.875, 0.5661, 0.75, 0.5661, 0.75, 0.5201, 0.4831, 0.1839, 0.4831, 0.2299, 0.375, 0.2299, 0.375, 0.1839, 0.625, 0.2299, 0.5913, 0.2299, 0.5913, 0.1839, 0.625, 0.1839, 0.5012, 0.001496, 0.5012, 0.04598, 0.4831, 0.04598, 0.4831, 0.001496, 0.25, 0.704, 0.25, 0.7485, 0.125, 0.7485, 0.125, 0.704, 0.4831, 0.001496, 0.4831, 0.04598, 0.375, 0.04598, 0.375, 0.001496, 0.5913, 0.001496, 0.5913, 0.04598, 0.5733, 0.04598, 0.5733, 0.001496, 0.875, 0.704, 0.875, 0.7485, 0.75, 0.7485, 0.75, 0.704, 0.625, 0.001496, 0.625, 0.04598, 0.5913, 0.04598, 0.5913, 0.001496, 0.5733, 0.04598, 0.5012, 0.04598, 0.5012, 0.001496, 0.5733, 0.001496, 0.5012, 0.0, 0.5733, 0.0, 0.5733, 0.001496, 0.5012, 0.001496, 0.5733, 1.0, 0.5012, 1.0, 0.5012, 0.875, 0.5733, 0.875, 0.5733, 0.2299, 0.5012, 0.2299, 0.5012, 0.1839, 0.5733, 0.1839, 0.5012, 0.25, 0.5733, 0.25, 0.5733, 0.375, 0.5012, 0.375, 0.5733, 0.25, 0.5012, 0.25, 0.5012, 0.2299, 0.5733, 0.2299])
me_cube.update()
me_cube_006 = bpy.data.meshes.new('Cube.006')
me_cube_006.from_pydata([(-0.1524, 0.06873, 2.565), (-0.1524, 0.06873, 1.152), (-0.1524, -3.035, 2.565), (-0.1524, -3.035, 1.152), (-0.1524, -3.345, 2.33), (-0.1524, 0.3791, 2.33), (-0.1524, -3.345, 1.387), (-0.1524, 0.3791, 1.387), (-0.1524, 0.3015, 2.388), (-0.1524, 0.3015, 1.329), (0.0, 0.3015, 1.387), (0.0, 0.3015, 2.33), (-0.1524, -3.268, 2.388), (-0.1524, -3.268, 1.329), (0.0, -3.268, 1.387), (0.0, -3.268, 2.33), (-0.1524, -3.112, 2.506), (-0.1524, 0.1463, 2.506), (0.0, 0.06873, 2.506), (0.0, -3.035, 2.506), (-0.1524, 0.1463, 1.211), (-0.1524, -3.112, 1.211), (0.0, -3.035, 1.211), (0.0, 0.06873, 1.211), (-0.2053, -3.035, 2.565), (-0.2053, 0.06873, 2.565), (-0.2053, -3.035, 1.152), (-0.2053, 0.06873, 1.152), (-0.2053, 0.06873, 1.211), (-0.2053, -3.035, 1.211), (-0.2053, 0.3015, 2.33), (-0.2053, 0.3791, 2.33), (-0.2053, -3.345, 2.33), (-0.2053, -3.345, 1.387), (-0.2053, 0.3791, 1.387), (-0.2053, 0.3015, 1.387), (-0.2053, 0.3015, 1.329), (-0.2053, 0.3015, 2.388), (-0.2053, -3.112, 2.506), (-0.2053, -3.112, 1.211), (-0.2053, 0.1463, 2.506), (-0.2053, 0.1463, 1.211), (-0.2053, -3.268, 2.388), (-0.2053, -3.268, 1.329), (-0.2053, -3.268, 1.387), (-0.2053, -3.268, 2.33), (-0.2053, 0.06873, 2.506), (-0.2053, -3.035, 2.506)], [], [(11, 18, 46, 30), (15, 14, 44, 45), (16, 2, 24, 38), (6, 4, 32, 33), (19, 15, 45, 47), (8, 5, 31, 37), (0, 17, 40, 25), (10, 11, 30, 35), (14, 22, 29, 44), (7, 9, 36, 34), (22, 23, 28, 29), (12, 16, 38, 42), (23, 10, 35, 28), (13, 6, 33, 43), (4, 12, 42, 32), (9, 20, 41, 36), (25, 46, 47, 24), (30, 31, 34, 35), (39, 29, 26), (36, 35, 34), (29, 39, 43, 44), (30, 37, 31), (45, 32, 42), (46, 25, 40), (47, 38, 24), (33, 32, 45, 44), (33, 44, 43), (45, 42, 38, 47), (46, 40, 37, 30), (28, 27, 26, 29), (35, 36, 41, 28), (27, 28, 41), (5, 7, 34, 31), (2, 0, 25, 24), (3, 21, 39, 26), (20, 1, 27, 41), (18, 19, 47, 46), (1, 3, 26, 27), (17, 8, 37, 40), (21, 13, 43, 39)])
_uv = me_cube_006.uv_layers.new(name='UVMap')
_uv.uv.foreach_set('vector', [0.5733, 0.1811, 0.5868, 0.1724, 0.5868, 0.1724, 0.5733, 0.1811, 0.5733, 0.04885, 0.5012, 0.04885, 0.5012, 0.04885, 0.5733, 0.04885, 0.0, 0.0, 0.0, 0.0, 0.0, 0.0, 0.0, 0.0, 0.0, 0.0, 0.0, 0.0, 0.0, 0.0, 0.0, 0.0, 0.5868, 0.05748, 0.5733, 0.04885, 0.5733, 0.04885, 0.5868, 0.05748, 0.0, 0.0, 0.0, 0.0, 0.0, 0.0, 0.0, 0.0, 0.0, 0.0, 0.0, 0.0, 0.0, 0.0, 0.0, 0.0, 0.5012, 0.1811, 0.5733, 0.1811, 0.5733, 0.1811, 0.5012, 0.1811, 0.5012, 0.04885, 0.4877, 0.05748, 0.4877, 0.05748, 0.5012, 0.04885, 0.0, 0.0, 0.0, 0.0, 0.0, 0.0, 0.0, 0.0, 0.4877, 0.05748, 0.4877, 0.1724, 0.4877, 0.1724, 0.4877, 0.05748, 0.0, 0.0, 0.0, 0.0, 0.0, 0.0, 0.0, 0.0, 0.4877, 0.1724, 0.5012, 0.1811, 0.5012, 0.1811, 0.4877, 0.1724, 0.0, 0.0, 0.0, 0.0, 0.0, 0.0, 0.0, 0.0, 0.0, 0.0, 0.0, 0.0, 0.0, 0.0, 0.0, 0.0, 0.0, 0.0, 0.0, 0.0, 0.0, 0.0, 0.0, 0.0, 0.5913, 0.1724, 0.5868, 0.1724, 0.5868, 0.05748, 0.5913, 0.05748, 0.5733, 0.1811, 0.5733, 0.1839, 0.5012, 0.1839, 0.5012, 0.1811, 0.4877, 0.0546, 0.4877, 0.05748, 0.4831, 0.05748, 0.4967, 0.1811, 0.5012, 0.1811, 0.5012, 0.1839, 0.4877, 0.05748, 0.4877, 0.0546, 0.4967, 0.04885, 0.5012, 0.04885, 0.5733, 0.1811, 0.5778, 0.1811, 0.5733, 0.1839, 0.5733, 0.04885, 0.5733, 0.04598, 0.5778, 0.04885, 0.5868, 0.1724, 0.5913, 0.1724, 0.5868, 0.1753, 0.5868, 0.05748, 0.5868, 0.0546, 0.5913, 0.05748, 0.5012, 0.04598, 0.5733, 0.04598, 0.5733, 0.04885, 0.5012, 0.04885, 0.5012, 0.04598, 0.5012, 0.04885, 0.4967, 0.04885, 0.5733, 0.04885, 0.5778, 0.04885, 0.5868, 0.0546, 0.5868, 0.05748, 0.5868, 0.1724, 0.5868, 0.1753, 0.5778, 0.1811, 0.5733, 0.1811, 0.4877, 0.1724, 0.4831, 0.1724, 0.4831, 0.05748, 0.4877, 0.05748, 0.5012, 0.1811, 0.4967, 0.1811, 0.4877, 0.1753, 0.4877, 0.1724, 0.4831, 0.1724, 0.4877, 0.1724, 0.4877, 0.1753, 0.0, 0.0, 0.0, 0.0, 0.0, 0.0, 0.0, 0.0, 0.0, 0.0, 0.0, 0.0, 0.0, 0.0, 0.0, 0.0, 0.0, 0.0, 0.0, 0.0, 0.0, 0.0, 0.0, 0.0, 0.0, 0.0, 0.0, 0.0, 0.0, 0.0, 0.0, 0.0, 0.5868, 0.1724, 0.5868, 0.05748, 0.5868, 0.05748, 0.5868, 0.1724, 0.0, 0.0, 0.0, 0.0, 0.0, 0.0, 0.0, 0.0, 0.0, 0.0, 0.0, 0.0, 0.0, 0.0, 0.0, 0.0, 0.0, 0.0, 0.0, 0.0, 0.0, 0.0, 0.0, 0.0])
me_cube_006.update()
me_cube_007 = bpy.data.meshes.new('Cube.007')
me_cube_007.from_pydata([(0.0, 0.3015, 1.387), (0.0, 0.3015, 2.33), (0.0, -3.268, 1.387), (0.0, -3.268, 2.33), (0.0, 0.06873, 2.506), (0.0, -3.035, 2.506), (0.0, -3.035, 1.211), (0.0, 0.06873, 1.211)], [], [(6, 2, 3, 5, 4, 1, 0, 7)])
_uv = me_cube_007.uv_layers.new(name='UVMap')
_uv.uv.foreach_set('vector', [0.4877, 0.05748, 0.5012, 0.04885, 0.5733, 0.04885, 0.5868, 0.05748, 0.5868, 0.1724, 0.5733, 0.1811, 0.5012, 0.1811, 0.4877, 0.1724])
me_cube_007.update()
me_cube_009 = bpy.data.meshes.new('Cube.009')
me_cube_009.from_pydata([(-0.1524, -4.496, 2.285), (-0.1524, -4.496, 1.432), (-0.1524, -3.395, 2.285), (-0.1524, -3.395, 1.432), (-0.1524, -4.496, 2.001), (-0.1524, -4.496, 1.716), (-0.1524, -3.395, 2.001), (-0.1524, -3.395, 1.716)], [], [(4, 0, 2, 6), (1, 5, 7, 3), (5, 4, 6, 7)])
_uv = me_cube_009.uv_layers.new(name='UVMap')
_uv.uv.foreach_set('vector', [0.5481, 0.00335, 0.5698, 0.00335, 0.5698, 0.04413, 0.5481, 0.04413, 0.5046, 0.00335, 0.5264, 0.00335, 0.5264, 0.04413, 0.5046, 0.04413, 0.5264, 0.00335, 0.5481, 0.00335, 0.5481, 0.04413, 0.5264, 0.04413])
me_cube_009.update()
me_cube_010 = bpy.data.meshes.new('Cube.010')
me_cube_010.from_pydata([(-0.1524, 0.4308, 1.993), (-0.1524, 0.4308, 1.724), (-0.1524, 1.569, 1.993), (-0.1524, 1.569, 1.724), (-0.1524, 0.4308, 2.277), (-0.1524, 0.4308, 2.008), (-0.1524, 1.569, 2.277), (-0.1524, 1.569, 2.008), (-0.1524, 0.4308, 1.709), (-0.1524, 0.4308, 1.44), (-0.1524, 1.569, 1.709), (-0.1524, 1.569, 1.44), (-0.2046, 0.4308, 1.993), (-0.2046, 0.4308, 1.724), (-0.2046, 1.569, 1.993), (-0.2046, 1.569, 1.724), (-0.2046, 0.4308, 2.277), (-0.2046, 0.4308, 2.008), (-0.2046, 1.569, 2.277), (-0.2046, 1.569, 2.008), (-0.2046, 0.4308, 1.709), (-0.2046, 0.4308, 1.44), (-0.2046, 1.569, 1.709), (-0.2046, 1.569, 1.44), (-0.1524, -4.496, 1.993), (-0.1524, -4.496, 1.724), (-0.1524, -4.496, 2.277), (-0.1524, -4.496, 2.008), (-0.1524, -4.496, 1.709), (-0.1524, -4.496, 1.44), (-0.2046, -4.496, 1.993), (-0.2046, -4.496, 1.724), (-0.2046, -4.496, 2.277), (-0.2046, -4.496, 2.008), (-0.2046, -4.496, 1.709), (-0.2046, -4.496, 1.44), (-0.1524, -3.395, 2.277), (-0.1524, -3.395, 2.008), (-0.2046, -3.395, 2.277), (-0.2046, -3.395, 2.008), (-0.1524, -3.395, 1.993), (-0.1524, -3.395, 1.724), (-0.2046, -3.395, 1.993), (-0.2046, -3.395, 1.724), (-0.1524, -3.395, 1.709), (-0.1524, -3.395, 1.44), (-0.2046, -3.395, 1.709), (-0.2046, -3.395, 1.44)], [], [(2, 0, 1, 3), (6, 4, 5, 7), (8, 9, 11, 10), (14, 15, 13, 12), (18, 19, 17, 16), (20, 22, 23, 21), (3, 1, 13, 15), (8, 10, 22, 20), (1, 0, 12, 13), (7, 5, 17, 19), (5, 4, 16, 17), (11, 9, 21, 23), (2, 3, 15, 14), (9, 8, 20, 21), (6, 7, 19, 18), (0, 2, 14, 12), (10, 11, 23, 22), (4, 6, 18, 16), (40, 24, 25, 41), (36, 26, 27, 37), (42, 43, 31, 30), (38, 39, 33, 32), (41, 25, 31, 43), (25, 24, 30, 31), (37, 27, 33, 39), (27, 26, 32, 33), (45, 29, 35, 47), (29, 28, 34, 35), (26, 36, 38, 32), (24, 40, 42, 30), (28, 44, 46, 34), (34, 46, 47, 35), (28, 29, 45, 44)])
_uv = me_cube_010.uv_layers.new(name='UVMap')
_uv.uv.foreach_set('vector', [0.5475, 0.228, 0.5475, 0.1858, 0.527, 0.1858, 0.527, 0.228, 0.5692, 0.228, 0.5692, 0.1858, 0.5487, 0.1858, 0.5487, 0.228, 0.5257, 0.1858, 0.5052, 0.1858, 0.5052, 0.228, 0.5257, 0.228, 0.5475, 0.228, 0.527, 0.228, 0.527, 0.1858, 0.5475, 0.1858, 0.5692, 0.228, 0.5487, 0.228, 0.5487, 0.1858, 0.5692, 0.1858, 0.5257, 0.1858, 0.5257, 0.228, 0.5052, 0.228, 0.5052, 0.1858, 0.527, 0.228, 0.527, 0.1858, 0.527, 0.1858, 0.527, 0.228, 0.5257, 0.1858, 0.5257, 0.228, 0.5257, 0.228, 0.5257, 0.1858, 0.527, 0.1858, 0.5475, 0.1858, 0.5475, 0.1858, 0.527, 0.1858, 0.5487, 0.228, 0.5487, 0.1858, 0.5487, 0.1858, 0.5487, 0.228, 0.5487, 0.1858, 0.5692, 0.1858, 0.5692, 0.1858, 0.5487, 0.1858, 0.5052, 0.228, 0.5052, 0.1858, 0.5052, 0.1858, 0.5052, 0.228, 0.5475, 0.228, 0.527, 0.228, 0.527, 0.228, 0.5475, 0.228, 0.5052, 0.1858, 0.5257, 0.1858, 0.5257, 0.1858, 0.5052, 0.1858, 0.5692, 0.228, 0.5487, 0.228, 0.5487, 0.228, 0.5692, 0.228, 0.5475, 0.1858, 0.5475, 0.228, 0.5475, 0.228, 0.5475, 0.1858, 0.5257, 0.228, 0.5052, 0.228, 0.5052, 0.228, 0.5257, 0.228, 0.5692, 0.1858, 0.5692, 0.228, 0.5692, 0.228, 0.5692, 0.1858, 0.5475, 0.2266, 0.5475, 0.1858, 0.527, 0.1858, 0.527, 0.2266, 0.5692, 0.2266, 0.5692, 0.1858, 0.5487, 0.1858, 0.5487, 0.2266, 0.5475, 0.2266, 0.527, 0.2266, 0.527, 0.1858, 0.5475, 0.1858, 0.5692, 0.2266, 0.5487, 0.2266, 0.5487, 0.1858, 0.5692, 0.1858, 0.527, 0.2266, 0.527, 0.1858, 0.527, 0.1858, 0.527, 0.2266, 0.527, 0.1858, 0.5475, 0.1858, 0.5475, 0.1858, 0.527, 0.1858, 0.5487, 0.2266, 0.5487, 0.1858, 0.5487, 0.1858, 0.5487, 0.2266, 0.5487, 0.1858, 0.5692, 0.1858, 0.5692, 0.1858, 0.5487, 0.1858, 0.5052, 0.2266, 0.5052, 0.1858, 0.5052, 0.1858, 0.5052, 0.2266, 0.5052, 0.1858, 0.5257, 0.1858, 0.5257, 0.1858, 0.5052, 0.1858, 0.5692, 0.1858, 0.5692, 0.2266, 0.5692, 0.2266, 0.5692, 0.1858, 0.5475, 0.1858, 0.5475, 0.2266, 0.5475, 0.2266, 0.5475, 0.1858, 0.5257, 0.1858, 0.5257, 0.2266, 0.5257, 0.2266, 0.5257, 0.1858, 0.5257, 0.1858, 0.5257, 0.2266, 0.5052, 0.2266, 0.5052, 0.1858, 0.5257, 0.1858, 0.5052, 0.1858, 0.5052, 0.2266, 0.5257, 0.2266])
me_cube_010.update()

# ---- objects
ob_base = bpy.data.objects.new('base', me_cube_005)
ob_cube = bpy.data.objects.new('Cube', me_cube)
ob_cube_001 = bpy.data.objects.new('Cube.001', me_cube_006)
ob_cube_002 = bpy.data.objects.new('Cube.002', me_cube_007)
ob_cube_003 = bpy.data.objects.new('Cube.003', me_cube_009)
ob_cube_004 = bpy.data.objects.new('Cube.004', me_cube_010)

# ---- transforms, parenting, visibility, modifiers, constraints
ob_base.location = (0.0, 0.0, 0.0)
ob_base.scale = (0.9437, 0.2613, 0.2613)
_m = ob_base.modifiers.new('Mirror', 'MIRROR')
_m.use_bisect_axis = (True, False, False)
_m.use_bisect_flip_axis = (True, False, False)
_m.use_clip = True
ob_cube.location = (0.0, 0.0, 0.0)
_m = ob_cube.modifiers.new('Mirror', 'MIRROR')
_m.use_bisect_axis = (True, False, False)
_m.use_bisect_flip_axis = (True, False, False)
ob_cube_001.location = (0.0, 0.0, 0.0)
_m = ob_cube_001.modifiers.new('Mirror', 'MIRROR')
_m.use_bisect_axis = (True, False, False)
_m.use_bisect_flip_axis = (True, False, False)
_m.use_clip = True
ob_cube_002.location = (0.1139, 0.0, 0.0)
_m = ob_cube_002.modifiers.new('Solidify', 'SOLIDIFY')
_m.thickness = 0.03
ob_cube_003.location = (0.0, 0.0, 0.0)
ob_cube_004.location = (0.0, 0.0, 0.0)

# ---- collection membership
col_collection.objects.link(ob_base)
col_collection.objects.link(ob_cube)
col_collection.objects.link(ob_cube_001)
col_collection.objects.link(ob_cube_002)
col_collection.objects.link(ob_cube_003)
col_collection.objects.link(ob_cube_004)

# ---- scene / render settings (as saved in the file)
scene.frame_start = 1; scene.frame_end = 250; scene.frame_set(1)
scene.render.engine = 'BLENDER_EEVEE_NEXT'
scene.cycles.sampling_pattern = 'TABULATED_SOBOL'
scene.view_settings.view_transform = 'Filmic'
bpy.context.view_layer.update()

# ---- added for rendering (the .blend has no active camera and no usable light): camera, sun
cam_auto = bpy.data.cameras.new('AutoCamera')
cam_auto.lens = 50.0
cam_auto.sensor_width = 36.0
cam_auto.clip_end = 1000.0
ob_auto_camera = bpy.data.objects.new('AutoCamera', cam_auto)
scene.collection.objects.link(ob_auto_camera)
ob_auto_camera.location = (7.15444, -9.79713, 7.09563)
ob_auto_camera.rotation_euler = (1.09748, -7.21219e-08, 0.694738)
scene.camera = ob_auto_camera
light_auto_sun = bpy.data.lights.new('AutoSun', 'SUN')
light_auto_sun.energy = 3.0
light_auto_sun.angle = 0.0523599
ob_auto_sun = bpy.data.objects.new('AutoSun', light_auto_sun)
scene.collection.objects.link(ob_auto_sun)
ob_auto_sun.rotation_euler = (0.872665, 0.174533, 0.523599)
bpy.context.view_layer.update()
